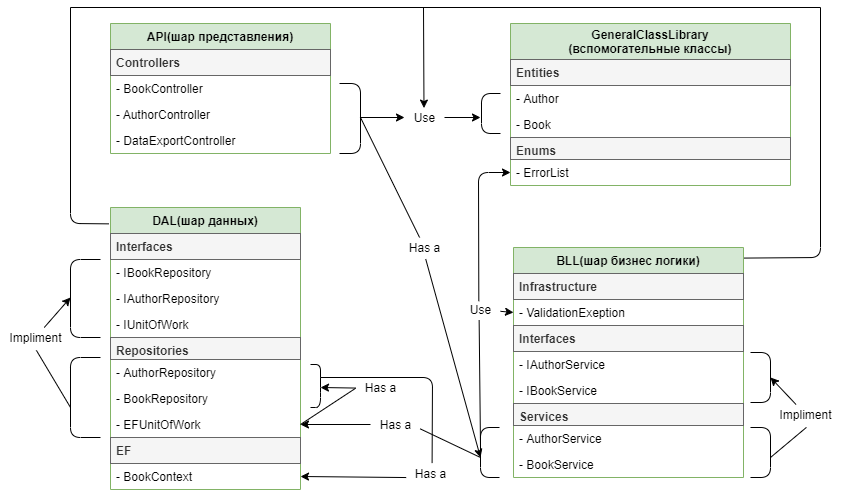

The diagram above was exported from draw.io. Its source (the exported page's mxGraphModel, read from the mxfile embedded in the PNG):
<mxGraphModel dx="981" dy="567" grid="1" gridSize="10" guides="1" tooltips="1" connect="1" arrows="1" fold="1" page="1" pageScale="1" pageWidth="827" pageHeight="1169" math="0" shadow="0">
  <root>
    <mxCell id="0" />
    <mxCell id="1" parent="0" />
    <mxCell id="TBx6YmE7-W3EoCgCV-1d-9" value="DAL(шар данных)" style="swimlane;fontStyle=1;childLayout=stackLayout;horizontal=1;startSize=26;fillColor=#d5e8d4;horizontalStack=0;resizeParent=1;resizeParentMax=0;resizeLast=0;collapsible=1;marginBottom=0;strokeColor=#82b366;" vertex="1" parent="1">
      <mxGeometry x="120" y="520" width="190" height="282" as="geometry" />
    </mxCell>
    <mxCell id="TBx6YmE7-W3EoCgCV-1d-31" value="Interfaces" style="text;strokeColor=#666666;fillColor=#f5f5f5;align=left;verticalAlign=top;spacingLeft=4;spacingRight=4;overflow=hidden;rotatable=0;points=[[0,0.5],[1,0.5]];portConstraint=eastwest;fontStyle=1;fontColor=#333333;" vertex="1" parent="TBx6YmE7-W3EoCgCV-1d-9">
      <mxGeometry y="26" width="190" height="26" as="geometry" />
    </mxCell>
    <mxCell id="TBx6YmE7-W3EoCgCV-1d-38" value="- IBookRepository" style="text;strokeColor=none;fillColor=none;align=left;verticalAlign=top;spacingLeft=4;spacingRight=4;overflow=hidden;rotatable=0;points=[[0,0.5],[1,0.5]];portConstraint=eastwest;" vertex="1" parent="TBx6YmE7-W3EoCgCV-1d-9">
      <mxGeometry y="52" width="190" height="26" as="geometry" />
    </mxCell>
    <mxCell id="TBx6YmE7-W3EoCgCV-1d-39" value="- IAuthorRepository" style="text;strokeColor=none;fillColor=none;align=left;verticalAlign=top;spacingLeft=4;spacingRight=4;overflow=hidden;rotatable=0;points=[[0,0.5],[1,0.5]];portConstraint=eastwest;" vertex="1" parent="TBx6YmE7-W3EoCgCV-1d-9">
      <mxGeometry y="78" width="190" height="26" as="geometry" />
    </mxCell>
    <mxCell id="TBx6YmE7-W3EoCgCV-1d-37" value="- IUnitOfWork" style="text;strokeColor=none;fillColor=none;align=left;verticalAlign=top;spacingLeft=4;spacingRight=4;overflow=hidden;rotatable=0;points=[[0,0.5],[1,0.5]];portConstraint=eastwest;" vertex="1" parent="TBx6YmE7-W3EoCgCV-1d-9">
      <mxGeometry y="104" width="190" height="26" as="geometry" />
    </mxCell>
    <mxCell id="TBx6YmE7-W3EoCgCV-1d-36" value="Repositories" style="text;strokeColor=#666666;fillColor=#f5f5f5;align=left;verticalAlign=top;spacingLeft=4;spacingRight=4;overflow=hidden;rotatable=0;points=[[0,0.5],[1,0.5]];portConstraint=eastwest;fontStyle=1;fontColor=#333333;" vertex="1" parent="TBx6YmE7-W3EoCgCV-1d-9">
      <mxGeometry y="130" width="190" height="22" as="geometry" />
    </mxCell>
    <mxCell id="TBx6YmE7-W3EoCgCV-1d-35" value="- AuthorRepository" style="text;strokeColor=none;fillColor=none;align=left;verticalAlign=top;spacingLeft=4;spacingRight=4;overflow=hidden;rotatable=0;points=[[0,0.5],[1,0.5]];portConstraint=eastwest;" vertex="1" parent="TBx6YmE7-W3EoCgCV-1d-9">
      <mxGeometry y="152" width="190" height="26" as="geometry" />
    </mxCell>
    <mxCell id="TBx6YmE7-W3EoCgCV-1d-34" value="- BookRepository" style="text;strokeColor=none;fillColor=none;align=left;verticalAlign=top;spacingLeft=4;spacingRight=4;overflow=hidden;rotatable=0;points=[[0,0.5],[1,0.5]];portConstraint=eastwest;" vertex="1" parent="TBx6YmE7-W3EoCgCV-1d-9">
      <mxGeometry y="178" width="190" height="26" as="geometry" />
    </mxCell>
    <mxCell id="TBx6YmE7-W3EoCgCV-1d-40" value="- EFUnitOfWork" style="text;strokeColor=none;fillColor=none;align=left;verticalAlign=top;spacingLeft=4;spacingRight=4;overflow=hidden;rotatable=0;points=[[0,0.5],[1,0.5]];portConstraint=eastwest;" vertex="1" parent="TBx6YmE7-W3EoCgCV-1d-9">
      <mxGeometry y="204" width="190" height="26" as="geometry" />
    </mxCell>
    <mxCell id="TBx6YmE7-W3EoCgCV-1d-33" value="EF" style="text;strokeColor=#666666;fillColor=#f5f5f5;align=left;verticalAlign=top;spacingLeft=4;spacingRight=4;overflow=hidden;rotatable=0;points=[[0,0.5],[1,0.5]];portConstraint=eastwest;fontStyle=1;fontColor=#333333;" vertex="1" parent="TBx6YmE7-W3EoCgCV-1d-9">
      <mxGeometry y="230" width="190" height="26" as="geometry" />
    </mxCell>
    <mxCell id="TBx6YmE7-W3EoCgCV-1d-32" value="- BookContext" style="text;strokeColor=none;fillColor=none;align=left;verticalAlign=top;spacingLeft=4;spacingRight=4;overflow=hidden;rotatable=0;points=[[0,0.5],[1,0.5]];portConstraint=eastwest;" vertex="1" parent="TBx6YmE7-W3EoCgCV-1d-9">
      <mxGeometry y="256" width="190" height="26" as="geometry" />
    </mxCell>
    <mxCell id="TBx6YmE7-W3EoCgCV-1d-5" value="BLL(шар бизнес логики)" style="swimlane;fontStyle=1;childLayout=stackLayout;horizontal=1;startSize=26;fillColor=#d5e8d4;horizontalStack=0;resizeParent=1;resizeParentMax=0;resizeLast=0;collapsible=1;marginBottom=0;strokeColor=#82b366;" vertex="1" parent="1">
      <mxGeometry x="523" y="560" width="230" height="230" as="geometry" />
    </mxCell>
    <mxCell id="TBx6YmE7-W3EoCgCV-1d-23" value="Infrastructure" style="text;strokeColor=#666666;fillColor=#f5f5f5;align=left;verticalAlign=top;spacingLeft=4;spacingRight=4;overflow=hidden;rotatable=0;points=[[0,0.5],[1,0.5]];portConstraint=eastwest;fontStyle=1;fontColor=#333333;" vertex="1" parent="TBx6YmE7-W3EoCgCV-1d-5">
      <mxGeometry y="26" width="230" height="26" as="geometry" />
    </mxCell>
    <mxCell id="TBx6YmE7-W3EoCgCV-1d-26" value="- ValidationExeption" style="text;strokeColor=none;fillColor=none;align=left;verticalAlign=top;spacingLeft=4;spacingRight=4;overflow=hidden;rotatable=0;points=[[0,0.5],[1,0.5]];portConstraint=eastwest;" vertex="1" parent="TBx6YmE7-W3EoCgCV-1d-5">
      <mxGeometry y="52" width="230" height="26" as="geometry" />
    </mxCell>
    <mxCell id="TBx6YmE7-W3EoCgCV-1d-27" value="Interfaces" style="text;strokeColor=#666666;fillColor=#f5f5f5;align=left;verticalAlign=top;spacingLeft=4;spacingRight=4;overflow=hidden;rotatable=0;points=[[0,0.5],[1,0.5]];portConstraint=eastwest;fontStyle=1;fontColor=#333333;" vertex="1" parent="TBx6YmE7-W3EoCgCV-1d-5">
      <mxGeometry y="78" width="230" height="26" as="geometry" />
    </mxCell>
    <mxCell id="TBx6YmE7-W3EoCgCV-1d-25" value="- IAuthorService" style="text;strokeColor=none;fillColor=none;align=left;verticalAlign=top;spacingLeft=4;spacingRight=4;overflow=hidden;rotatable=0;points=[[0,0.5],[1,0.5]];portConstraint=eastwest;" vertex="1" parent="TBx6YmE7-W3EoCgCV-1d-5">
      <mxGeometry y="104" width="230" height="26" as="geometry" />
    </mxCell>
    <mxCell id="TBx6YmE7-W3EoCgCV-1d-24" value="- IBookService" style="text;strokeColor=none;fillColor=none;align=left;verticalAlign=top;spacingLeft=4;spacingRight=4;overflow=hidden;rotatable=0;points=[[0,0.5],[1,0.5]];portConstraint=eastwest;" vertex="1" parent="TBx6YmE7-W3EoCgCV-1d-5">
      <mxGeometry y="130" width="230" height="26" as="geometry" />
    </mxCell>
    <mxCell id="TBx6YmE7-W3EoCgCV-1d-28" value="Services" style="text;strokeColor=#666666;fillColor=#f5f5f5;align=left;verticalAlign=top;spacingLeft=4;spacingRight=4;overflow=hidden;rotatable=0;points=[[0,0.5],[1,0.5]];portConstraint=eastwest;fontStyle=1;fontColor=#333333;" vertex="1" parent="TBx6YmE7-W3EoCgCV-1d-5">
      <mxGeometry y="156" width="230" height="22" as="geometry" />
    </mxCell>
    <mxCell id="TBx6YmE7-W3EoCgCV-1d-29" value="- AuthorService" style="text;strokeColor=none;fillColor=none;align=left;verticalAlign=top;spacingLeft=4;spacingRight=4;overflow=hidden;rotatable=0;points=[[0,0.5],[1,0.5]];portConstraint=eastwest;" vertex="1" parent="TBx6YmE7-W3EoCgCV-1d-5">
      <mxGeometry y="178" width="230" height="26" as="geometry" />
    </mxCell>
    <mxCell id="TBx6YmE7-W3EoCgCV-1d-30" value="- BookService" style="text;strokeColor=none;fillColor=none;align=left;verticalAlign=top;spacingLeft=4;spacingRight=4;overflow=hidden;rotatable=0;points=[[0,0.5],[1,0.5]];portConstraint=eastwest;" vertex="1" parent="TBx6YmE7-W3EoCgCV-1d-5">
      <mxGeometry y="204" width="230" height="26" as="geometry" />
    </mxCell>
    <mxCell id="TBx6YmE7-W3EoCgCV-1d-46" value="" style="endArrow=none;html=1;" edge="1" parent="1">
      <mxGeometry width="50" height="50" relative="1" as="geometry">
        <mxPoint x="349" y="466" as="sourcePoint" />
        <mxPoint x="349" y="396" as="targetPoint" />
        <Array as="points">
          <mxPoint x="370" y="466" />
          <mxPoint x="370" y="396" />
        </Array>
      </mxGeometry>
    </mxCell>
    <mxCell id="TBx6YmE7-W3EoCgCV-1d-48" value="" style="endArrow=none;html=1;" edge="1" parent="1">
      <mxGeometry width="50" height="50" relative="1" as="geometry">
        <mxPoint x="510" y="446" as="sourcePoint" />
        <mxPoint x="510" y="406" as="targetPoint" />
        <Array as="points">
          <mxPoint x="491" y="446" />
          <mxPoint x="491" y="406" />
        </Array>
      </mxGeometry>
    </mxCell>
    <mxCell id="TBx6YmE7-W3EoCgCV-1d-50" value="" style="endArrow=none;html=1;" edge="1" parent="1">
      <mxGeometry width="50" height="50" relative="1" as="geometry">
        <mxPoint x="509" y="789.9999999999999" as="sourcePoint" />
        <mxPoint x="509" y="740" as="targetPoint" />
        <Array as="points">
          <mxPoint x="490" y="790" />
          <mxPoint x="490" y="740" />
        </Array>
      </mxGeometry>
    </mxCell>
    <mxCell id="TBx6YmE7-W3EoCgCV-1d-51" value="" style="endArrow=none;html=1;" edge="1" parent="1" source="TBx6YmE7-W3EoCgCV-1d-52">
      <mxGeometry width="50" height="50" relative="1" as="geometry">
        <mxPoint x="490" y="770" as="sourcePoint" />
        <mxPoint x="370" y="430" as="targetPoint" />
      </mxGeometry>
    </mxCell>
    <mxCell id="TBx6YmE7-W3EoCgCV-1d-52" value="Has a" style="text;html=1;align=center;verticalAlign=middle;resizable=0;points=[];autosize=1;" vertex="1" parent="1">
      <mxGeometry x="409" y="550" width="50" height="20" as="geometry" />
    </mxCell>
    <mxCell id="TBx6YmE7-W3EoCgCV-1d-49" value="Use" style="text;html=1;align=center;verticalAlign=middle;resizable=0;points=[];autosize=1;" vertex="1" parent="1">
      <mxGeometry x="414" y="420" width="40" height="20" as="geometry" />
    </mxCell>
    <mxCell id="TBx6YmE7-W3EoCgCV-1d-55" value="" style="endArrow=none;html=1;" edge="1" parent="1">
      <mxGeometry width="50" height="50" relative="1" as="geometry">
        <mxPoint x="760" y="790" as="sourcePoint" />
        <mxPoint x="760" y="740" as="targetPoint" />
        <Array as="points">
          <mxPoint x="780" y="790" />
          <mxPoint x="780" y="740" />
        </Array>
      </mxGeometry>
    </mxCell>
    <mxCell id="TBx6YmE7-W3EoCgCV-1d-56" value="" style="endArrow=none;html=1;" edge="1" parent="1">
      <mxGeometry width="50" height="50" relative="1" as="geometry">
        <mxPoint x="760" y="715" as="sourcePoint" />
        <mxPoint x="760" y="665" as="targetPoint" />
        <Array as="points">
          <mxPoint x="780" y="715" />
          <mxPoint x="780" y="665" />
        </Array>
      </mxGeometry>
    </mxCell>
    <mxCell id="TBx6YmE7-W3EoCgCV-1d-60" value="" style="endArrow=classic;html=1;" edge="1" parent="1" source="TBx6YmE7-W3EoCgCV-1d-58">
      <mxGeometry width="50" height="50" relative="1" as="geometry">
        <mxPoint x="780" y="770" as="sourcePoint" />
        <mxPoint x="780" y="690" as="targetPoint" />
        <Array as="points" />
      </mxGeometry>
    </mxCell>
    <mxCell id="TBx6YmE7-W3EoCgCV-1d-62" value="" style="endArrow=classic;html=1;exitX=0.525;exitY=1.084;exitDx=0;exitDy=0;exitPerimeter=0;" edge="1" parent="1" source="TBx6YmE7-W3EoCgCV-1d-52">
      <mxGeometry width="50" height="50" relative="1" as="geometry">
        <mxPoint x="380" y="660" as="sourcePoint" />
        <mxPoint x="490" y="770" as="targetPoint" />
      </mxGeometry>
    </mxCell>
    <mxCell id="TBx6YmE7-W3EoCgCV-1d-63" value="" style="endArrow=classic;html=1;" edge="1" parent="1" source="TBx6YmE7-W3EoCgCV-1d-49">
      <mxGeometry width="50" height="50" relative="1" as="geometry">
        <mxPoint x="400" y="460" as="sourcePoint" />
        <mxPoint x="490" y="430" as="targetPoint" />
      </mxGeometry>
    </mxCell>
    <mxCell id="TBx6YmE7-W3EoCgCV-1d-58" value="Impliment" style="text;html=1;align=center;verticalAlign=middle;resizable=0;points=[];autosize=1;rotation=0;" vertex="1" parent="1">
      <mxGeometry x="780" y="717" width="70" height="20" as="geometry" />
    </mxCell>
    <mxCell id="TBx6YmE7-W3EoCgCV-1d-65" value="" style="endArrow=none;html=1;entryX=0.513;entryY=1.145;entryDx=0;entryDy=0;entryPerimeter=0;" edge="1" parent="1" target="TBx6YmE7-W3EoCgCV-1d-58">
      <mxGeometry width="50" height="50" relative="1" as="geometry">
        <mxPoint x="780" y="770" as="sourcePoint" />
        <mxPoint x="830" y="750" as="targetPoint" />
      </mxGeometry>
    </mxCell>
    <mxCell id="TBx6YmE7-W3EoCgCV-1d-66" value="" style="endArrow=classic;html=1;entryX=0;entryY=0.5;entryDx=0;entryDy=0;" edge="1" parent="1" source="TBx6YmE7-W3EoCgCV-1d-67" target="TBx6YmE7-W3EoCgCV-1d-26">
      <mxGeometry width="50" height="50" relative="1" as="geometry">
        <mxPoint x="470" y="620" as="sourcePoint" />
        <mxPoint x="530" y="650" as="targetPoint" />
        <Array as="points" />
      </mxGeometry>
    </mxCell>
    <mxCell id="TBx6YmE7-W3EoCgCV-1d-67" value="&lt;font style=&quot;font-size: 12px&quot;&gt;Use&lt;/font&gt;" style="text;html=1;align=center;verticalAlign=middle;resizable=0;points=[];autosize=1;" vertex="1" parent="1">
      <mxGeometry x="470" y="612" width="40" height="20" as="geometry" />
    </mxCell>
    <mxCell id="TBx6YmE7-W3EoCgCV-1d-71" value="" style="endArrow=none;html=1;entryX=0.466;entryY=1.031;entryDx=0;entryDy=0;entryPerimeter=0;" edge="1" parent="1" target="TBx6YmE7-W3EoCgCV-1d-67">
      <mxGeometry width="50" height="50" relative="1" as="geometry">
        <mxPoint x="490" y="760" as="sourcePoint" />
        <mxPoint x="510" y="680" as="targetPoint" />
      </mxGeometry>
    </mxCell>
    <mxCell id="TBx6YmE7-W3EoCgCV-1d-74" value="" style="endArrow=classic;html=1;exitX=0.458;exitY=0.084;exitDx=0;exitDy=0;exitPerimeter=0;entryX=0;entryY=0.5;entryDx=0;entryDy=0;" edge="1" parent="1" source="TBx6YmE7-W3EoCgCV-1d-67" target="TBx6YmE7-W3EoCgCV-1d-15">
      <mxGeometry width="50" height="50" relative="1" as="geometry">
        <mxPoint x="490" y="550" as="sourcePoint" />
        <mxPoint x="520" y="469" as="targetPoint" />
        <Array as="points">
          <mxPoint x="488" y="485" />
        </Array>
      </mxGeometry>
    </mxCell>
    <mxCell id="TBx6YmE7-W3EoCgCV-1d-75" value="" style="endArrow=classic;html=1;entryX=1;entryY=0.5;entryDx=0;entryDy=0;" edge="1" parent="1" source="TBx6YmE7-W3EoCgCV-1d-76" target="TBx6YmE7-W3EoCgCV-1d-40">
      <mxGeometry width="50" height="50" relative="1" as="geometry">
        <mxPoint x="490" y="770" as="sourcePoint" />
        <mxPoint x="450" y="740" as="targetPoint" />
      </mxGeometry>
    </mxCell>
    <mxCell id="TBx6YmE7-W3EoCgCV-1d-76" value="Has a" style="text;html=1;align=center;verticalAlign=middle;resizable=0;points=[];autosize=1;" vertex="1" parent="1">
      <mxGeometry x="380" y="727" width="50" height="20" as="geometry" />
    </mxCell>
    <mxCell id="TBx6YmE7-W3EoCgCV-1d-78" value="" style="endArrow=none;html=1;exitX=0.996;exitY=0.72;exitDx=0;exitDy=0;exitPerimeter=0;" edge="1" parent="1" source="TBx6YmE7-W3EoCgCV-1d-76">
      <mxGeometry width="50" height="50" relative="1" as="geometry">
        <mxPoint x="420" y="760" as="sourcePoint" />
        <mxPoint x="490" y="770" as="targetPoint" />
      </mxGeometry>
    </mxCell>
    <mxCell id="TBx6YmE7-W3EoCgCV-1d-79" value="" style="endArrow=none;html=1;" edge="1" parent="1">
      <mxGeometry width="50" height="50" relative="1" as="geometry">
        <mxPoint x="320" y="720" as="sourcePoint" />
        <mxPoint x="320" y="677" as="targetPoint" />
        <Array as="points">
          <mxPoint x="330" y="720" />
          <mxPoint x="330" y="700" />
          <mxPoint x="330" y="677" />
        </Array>
      </mxGeometry>
    </mxCell>
    <mxCell id="TBx6YmE7-W3EoCgCV-1d-80" value="Has a" style="text;html=1;align=center;verticalAlign=middle;resizable=0;points=[];autosize=1;" vertex="1" parent="1">
      <mxGeometry x="365" y="690" width="50" height="20" as="geometry" />
    </mxCell>
    <mxCell id="TBx6YmE7-W3EoCgCV-1d-81" value="" style="endArrow=none;html=1;exitX=1;exitY=0.5;exitDx=0;exitDy=0;entryX=0;entryY=0.542;entryDx=0;entryDy=0;entryPerimeter=0;" edge="1" parent="1" source="TBx6YmE7-W3EoCgCV-1d-40" target="TBx6YmE7-W3EoCgCV-1d-80">
      <mxGeometry width="50" height="50" relative="1" as="geometry">
        <mxPoint x="330.00000000000017" y="747.0000000000001" as="sourcePoint" />
        <mxPoint x="360" y="707" as="targetPoint" />
      </mxGeometry>
    </mxCell>
    <mxCell id="TBx6YmE7-W3EoCgCV-1d-82" value="" style="endArrow=classic;html=1;exitX=0.006;exitY=0.528;exitDx=0;exitDy=0;exitPerimeter=0;" edge="1" parent="1" source="TBx6YmE7-W3EoCgCV-1d-80">
      <mxGeometry width="50" height="50" relative="1" as="geometry">
        <mxPoint x="358" y="709" as="sourcePoint" />
        <mxPoint x="330" y="700" as="targetPoint" />
      </mxGeometry>
    </mxCell>
    <mxCell id="TBx6YmE7-W3EoCgCV-1d-83" value="" style="endArrow=none;html=1;" edge="1" parent="1">
      <mxGeometry width="50" height="50" relative="1" as="geometry">
        <mxPoint x="110" y="750" as="sourcePoint" />
        <mxPoint x="110" y="670" as="targetPoint" />
        <Array as="points">
          <mxPoint x="80" y="750" />
          <mxPoint x="80" y="670" />
        </Array>
      </mxGeometry>
    </mxCell>
    <mxCell id="TBx6YmE7-W3EoCgCV-1d-84" value="" style="endArrow=none;html=1;" edge="1" parent="1">
      <mxGeometry width="50" height="50" relative="1" as="geometry">
        <mxPoint x="110" y="650" as="sourcePoint" />
        <mxPoint x="110" y="572" as="targetPoint" />
        <Array as="points">
          <mxPoint x="80" y="650" />
          <mxPoint x="80" y="572" />
        </Array>
      </mxGeometry>
    </mxCell>
    <mxCell id="TBx6YmE7-W3EoCgCV-1d-85" value="" style="endArrow=classic;html=1;" edge="1" parent="1" source="TBx6YmE7-W3EoCgCV-1d-86">
      <mxGeometry width="50" height="50" relative="1" as="geometry">
        <mxPoint x="40" y="707" as="sourcePoint" />
        <mxPoint x="80" y="610" as="targetPoint" />
        <Array as="points" />
      </mxGeometry>
    </mxCell>
    <mxCell id="TBx6YmE7-W3EoCgCV-1d-86" value="Impliment" style="text;html=1;align=center;verticalAlign=middle;resizable=0;points=[];autosize=1;rotation=0;" vertex="1" parent="1">
      <mxGeometry x="10" y="640" width="70" height="20" as="geometry" />
    </mxCell>
    <mxCell id="TBx6YmE7-W3EoCgCV-1d-87" value="" style="endArrow=none;html=1;entryX=0.513;entryY=1.145;entryDx=0;entryDy=0;entryPerimeter=0;" edge="1" parent="1" target="TBx6YmE7-W3EoCgCV-1d-86">
      <mxGeometry width="50" height="50" relative="1" as="geometry">
        <mxPoint x="80" y="720" as="sourcePoint" />
        <mxPoint x="90" y="687" as="targetPoint" />
      </mxGeometry>
    </mxCell>
    <mxCell id="TBx6YmE7-W3EoCgCV-1d-88" value="Has a" style="text;html=1;align=center;verticalAlign=middle;resizable=0;points=[];autosize=1;" vertex="1" parent="1">
      <mxGeometry x="415" y="776" width="50" height="20" as="geometry" />
    </mxCell>
    <mxCell id="TBx6YmE7-W3EoCgCV-1d-89" value="" style="endArrow=classic;html=1;exitX=0.014;exitY=0.702;exitDx=0;exitDy=0;exitPerimeter=0;entryX=1;entryY=0.5;entryDx=0;entryDy=0;" edge="1" parent="1" source="TBx6YmE7-W3EoCgCV-1d-88" target="TBx6YmE7-W3EoCgCV-1d-32">
      <mxGeometry width="50" height="50" relative="1" as="geometry">
        <mxPoint x="350" y="880" as="sourcePoint" />
        <mxPoint x="400" y="830" as="targetPoint" />
      </mxGeometry>
    </mxCell>
    <mxCell id="TBx6YmE7-W3EoCgCV-1d-90" value="" style="endArrow=none;html=1;entryX=0.532;entryY=-0.022;entryDx=0;entryDy=0;entryPerimeter=0;" edge="1" parent="1" target="TBx6YmE7-W3EoCgCV-1d-88">
      <mxGeometry width="50" height="50" relative="1" as="geometry">
        <mxPoint x="330" y="690" as="sourcePoint" />
        <mxPoint x="430" y="830" as="targetPoint" />
        <Array as="points">
          <mxPoint x="442" y="690" />
        </Array>
      </mxGeometry>
    </mxCell>
    <mxCell id="TBx6YmE7-W3EoCgCV-1d-1" value="API(шар представления)" style="swimlane;fontStyle=1;childLayout=stackLayout;horizontal=1;startSize=26;horizontalStack=0;resizeParent=1;resizeParentMax=0;resizeLast=0;collapsible=1;marginBottom=0;fillColor=#d5e8d4;strokeColor=#82b366;" vertex="1" parent="1">
      <mxGeometry x="120" y="336" width="220" height="130" as="geometry" />
    </mxCell>
    <mxCell id="TBx6YmE7-W3EoCgCV-1d-2" value="Controllers" style="text;strokeColor=#666666;fillColor=#f5f5f5;align=left;verticalAlign=top;spacingLeft=4;spacingRight=4;overflow=hidden;rotatable=0;points=[[0,0.5],[1,0.5]];portConstraint=eastwest;fontStyle=1;fontColor=#333333;" vertex="1" parent="TBx6YmE7-W3EoCgCV-1d-1">
      <mxGeometry y="26" width="220" height="26" as="geometry" />
    </mxCell>
    <mxCell id="TBx6YmE7-W3EoCgCV-1d-22" value="- BookController" style="text;strokeColor=none;fillColor=none;align=left;verticalAlign=top;spacingLeft=4;spacingRight=4;overflow=hidden;rotatable=0;points=[[0,0.5],[1,0.5]];portConstraint=eastwest;" vertex="1" parent="TBx6YmE7-W3EoCgCV-1d-1">
      <mxGeometry y="52" width="220" height="26" as="geometry" />
    </mxCell>
    <mxCell id="TBx6YmE7-W3EoCgCV-1d-3" value="- AuthorController" style="text;strokeColor=none;fillColor=none;align=left;verticalAlign=top;spacingLeft=4;spacingRight=4;overflow=hidden;rotatable=0;points=[[0,0.5],[1,0.5]];portConstraint=eastwest;" vertex="1" parent="TBx6YmE7-W3EoCgCV-1d-1">
      <mxGeometry y="78" width="220" height="26" as="geometry" />
    </mxCell>
    <mxCell id="TBx6YmE7-W3EoCgCV-1d-4" value="- DataExportController" style="text;strokeColor=none;fillColor=none;align=left;verticalAlign=top;spacingLeft=4;spacingRight=4;overflow=hidden;rotatable=0;points=[[0,0.5],[1,0.5]];portConstraint=eastwest;" vertex="1" parent="TBx6YmE7-W3EoCgCV-1d-1">
      <mxGeometry y="104" width="220" height="26" as="geometry" />
    </mxCell>
    <mxCell id="TBx6YmE7-W3EoCgCV-1d-13" value="GeneralClassLibrary&#10;(вспомогательные классы)" style="swimlane;fontStyle=1;childLayout=stackLayout;horizontal=1;startSize=36;fillColor=#d5e8d4;horizontalStack=0;resizeParent=1;resizeParentMax=0;resizeLast=0;collapsible=1;marginBottom=0;strokeColor=#82b366;" vertex="1" parent="1">
      <mxGeometry x="520" y="336" width="280" height="162" as="geometry" />
    </mxCell>
    <mxCell id="TBx6YmE7-W3EoCgCV-1d-41" value="Entities" style="text;strokeColor=#666666;fillColor=#f5f5f5;align=left;verticalAlign=top;spacingLeft=4;spacingRight=4;overflow=hidden;rotatable=0;points=[[0,0.5],[1,0.5]];portConstraint=eastwest;fontStyle=1;fontColor=#333333;" vertex="1" parent="TBx6YmE7-W3EoCgCV-1d-13">
      <mxGeometry y="36" width="280" height="26" as="geometry" />
    </mxCell>
    <mxCell id="TBx6YmE7-W3EoCgCV-1d-42" value="- Author" style="text;strokeColor=none;fillColor=none;align=left;verticalAlign=top;spacingLeft=4;spacingRight=4;overflow=hidden;rotatable=0;points=[[0,0.5],[1,0.5]];portConstraint=eastwest;" vertex="1" parent="TBx6YmE7-W3EoCgCV-1d-13">
      <mxGeometry y="62" width="280" height="26" as="geometry" />
    </mxCell>
    <mxCell id="TBx6YmE7-W3EoCgCV-1d-43" value="- Book" style="text;strokeColor=none;fillColor=none;align=left;verticalAlign=top;spacingLeft=4;spacingRight=4;overflow=hidden;rotatable=0;points=[[0,0.5],[1,0.5]];portConstraint=eastwest;" vertex="1" parent="TBx6YmE7-W3EoCgCV-1d-13">
      <mxGeometry y="88" width="280" height="26" as="geometry" />
    </mxCell>
    <mxCell id="TBx6YmE7-W3EoCgCV-1d-44" value="Enums" style="text;strokeColor=#666666;fillColor=#f5f5f5;align=left;verticalAlign=top;spacingLeft=4;spacingRight=4;overflow=hidden;rotatable=0;points=[[0,0.5],[1,0.5]];portConstraint=eastwest;fontStyle=1;fontColor=#333333;" vertex="1" parent="TBx6YmE7-W3EoCgCV-1d-13">
      <mxGeometry y="114" width="280" height="22" as="geometry" />
    </mxCell>
    <mxCell id="TBx6YmE7-W3EoCgCV-1d-15" value="- ErrorList" style="text;strokeColor=none;fillColor=none;align=left;verticalAlign=top;spacingLeft=4;spacingRight=4;overflow=hidden;rotatable=0;points=[[0,0.5],[1,0.5]];portConstraint=eastwest;" vertex="1" parent="TBx6YmE7-W3EoCgCV-1d-13">
      <mxGeometry y="136" width="280" height="26" as="geometry" />
    </mxCell>
    <mxCell id="TBx6YmE7-W3EoCgCV-1d-95" value="" style="endArrow=classic;html=1;" edge="1" parent="1" target="TBx6YmE7-W3EoCgCV-1d-49">
      <mxGeometry width="50" height="50" relative="1" as="geometry">
        <mxPoint x="370" y="430" as="sourcePoint" />
        <mxPoint x="470" y="350" as="targetPoint" />
      </mxGeometry>
    </mxCell>
    <mxCell id="TBx6YmE7-W3EoCgCV-1d-97" value="" style="endArrow=classic;html=1;entryX=0.487;entryY=0.029;entryDx=0;entryDy=0;entryPerimeter=0;" edge="1" parent="1" target="TBx6YmE7-W3EoCgCV-1d-49">
      <mxGeometry width="50" height="50" relative="1" as="geometry">
        <mxPoint x="433" y="320" as="sourcePoint" />
        <mxPoint x="420" y="310" as="targetPoint" />
      </mxGeometry>
    </mxCell>
    <mxCell id="TBx6YmE7-W3EoCgCV-1d-98" value="" style="endArrow=none;html=1;" edge="1" parent="1">
      <mxGeometry width="50" height="50" relative="1" as="geometry">
        <mxPoint x="80" y="320" as="sourcePoint" />
        <mxPoint x="830" y="320" as="targetPoint" />
      </mxGeometry>
    </mxCell>
    <mxCell id="TBx6YmE7-W3EoCgCV-1d-99" value="" style="endArrow=none;html=1;exitX=-0.009;exitY=0.058;exitDx=0;exitDy=0;exitPerimeter=0;" edge="1" parent="1" source="TBx6YmE7-W3EoCgCV-1d-9">
      <mxGeometry width="50" height="50" relative="1" as="geometry">
        <mxPoint x="80" y="510" as="sourcePoint" />
        <mxPoint x="80" y="320" as="targetPoint" />
        <Array as="points">
          <mxPoint x="80" y="536" />
        </Array>
      </mxGeometry>
    </mxCell>
    <mxCell id="TBx6YmE7-W3EoCgCV-1d-100" value="" style="endArrow=none;html=1;exitX=1.003;exitY=0.046;exitDx=0;exitDy=0;exitPerimeter=0;" edge="1" parent="1" source="TBx6YmE7-W3EoCgCV-1d-5">
      <mxGeometry width="50" height="50" relative="1" as="geometry">
        <mxPoint x="820" y="570" as="sourcePoint" />
        <mxPoint x="830" y="320" as="targetPoint" />
        <Array as="points">
          <mxPoint x="830" y="570" />
        </Array>
      </mxGeometry>
    </mxCell>
  </root>
</mxGraphModel>